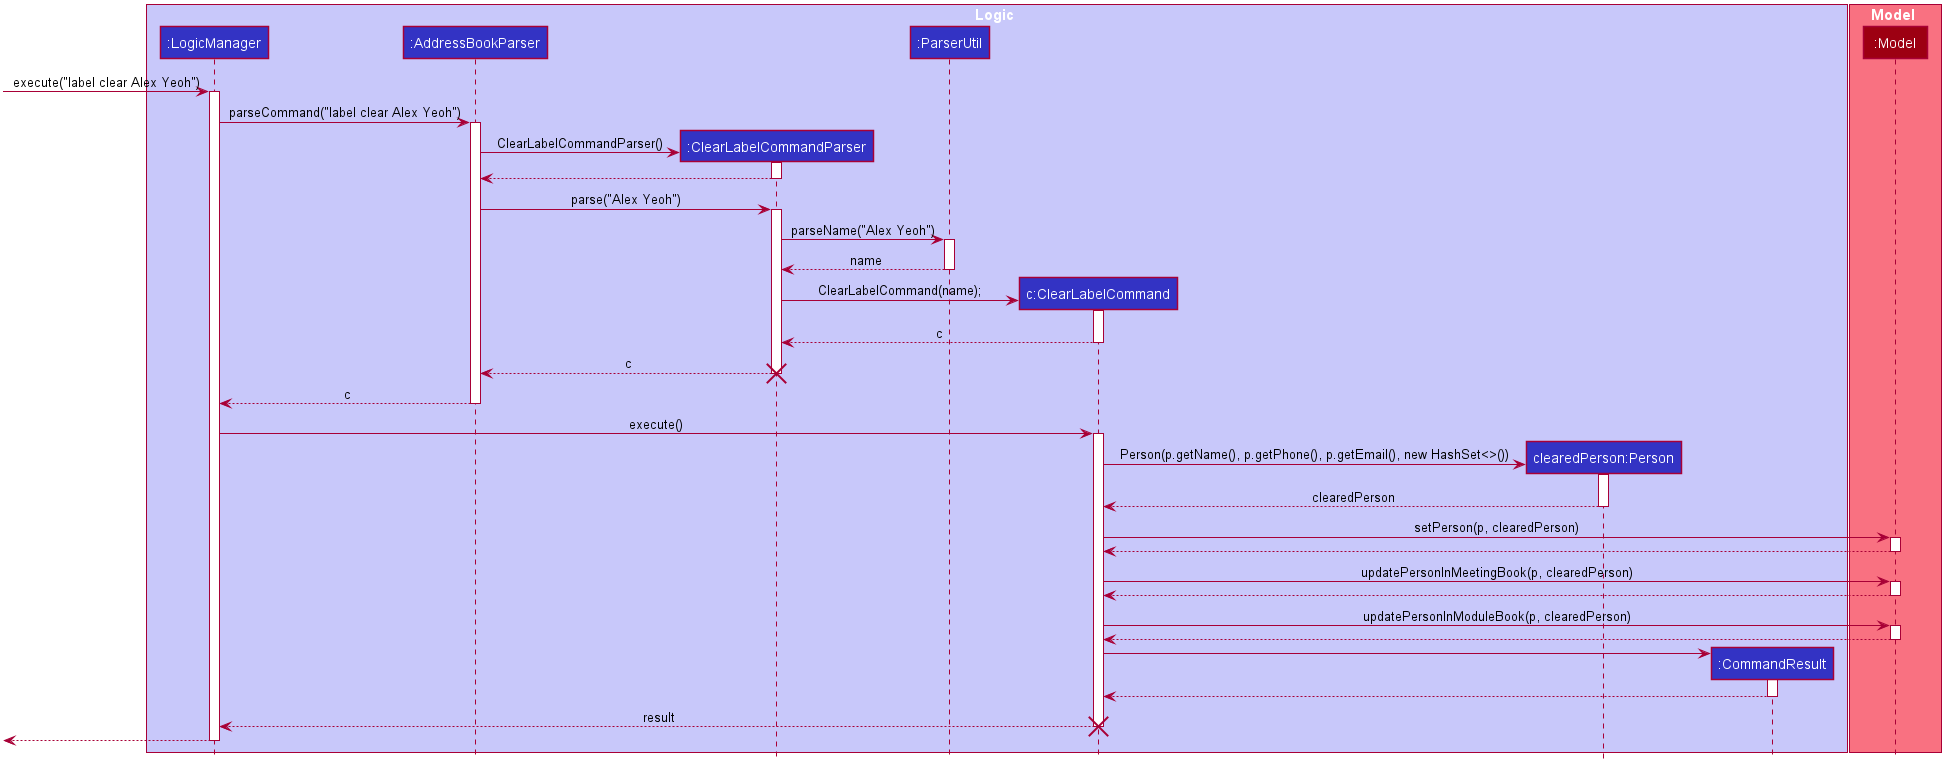

The diagram above was rendered by PlantUML. Its source (embedded in the PNG):
@startuml








skinparam BackgroundColor #FFFFFFF

skinparam Shadowing false

skinparam Class {
    FontColor #FFFFFF
    BorderThickness 1
    BorderColor #FFFFFF
    StereotypeFontColor #FFFFFF
    FontName Arial
}

skinparam Actor {
    BorderColor #000000
    Color #000000
    FontName Arial
}

skinparam Sequence {
    MessageAlign center
    BoxFontSize 15
    BoxPadding 0
    BoxFontColor #FFFFFF
    FontName Arial
}

skinparam Participant {
    FontColor #FFFFFFF
    Padding 20
}

skinparam MinClassWidth 50
skinparam ParticipantPadding 10
skinparam Shadowing false
skinparam DefaultTextAlignment center
skinparam packageStyle Rectangle

hide footbox
hide members
hide circle

box Logic #C8C8FA
participant ":LogicManager" as LogicManager #3333C4
participant ":AddressBookParser" as AddressBookParser #3333C4
participant ":ClearLabelCommandParser" as ClearLabelCommandParser #3333C4
participant ":ParserUtil" as ParserUtil #3333C4
participant "c:ClearLabelCommand" as ClearLabelCommand #3333C4
participant "clearedPerson:Person" as Person #3333C4
participant ":CommandResult" as CommandResult #3333C4
end box

box Model #F97181
participant ":Model" as Model #9D0012
end box

[-> LogicManager : execute("label clear Alex Yeoh")
activate LogicManager

LogicManager -> AddressBookParser : parseCommand("label clear Alex Yeoh")
activate AddressBookParser

create ClearLabelCommandParser
AddressBookParser -> ClearLabelCommandParser : ClearLabelCommandParser()
activate ClearLabelCommandParser

ClearLabelCommandParser --> AddressBookParser
deactivate ClearLabelCommandParser

AddressBookParser -> ClearLabelCommandParser : parse("Alex Yeoh")
activate ClearLabelCommandParser

ClearLabelCommandParser -> ParserUtil : parseName("Alex Yeoh")
activate ParserUtil

ParserUtil --> ClearLabelCommandParser : name
deactivate ParserUtil

create ClearLabelCommand
ClearLabelCommandParser -> ClearLabelCommand : ClearLabelCommand(name);
activate ClearLabelCommand

ClearLabelCommand --> ClearLabelCommandParser : c
deactivate ClearLabelCommand

ClearLabelCommandParser --> AddressBookParser : c
destroy ClearLabelCommandParser

AddressBookParser --> LogicManager : c
deactivate AddressBookParser

LogicManager -> ClearLabelCommand : execute()
activate ClearLabelCommand

create Person
ClearLabelCommand -> Person : Person(p.getName(), p.getPhone(), p.getEmail(), new HashSet<>())
activate Person

Person --> ClearLabelCommand : clearedPerson
deactivate Person

ClearLabelCommand -> Model : setPerson(p, clearedPerson)
activate Model

Model --> ClearLabelCommand
deactivate Model

ClearLabelCommand -> Model : updatePersonInMeetingBook(p, clearedPerson)
activate Model

Model --> ClearLabelCommand
deactivate Model

ClearLabelCommand -> Model : updatePersonInModuleBook(p, clearedPerson)
activate Model

Model --> ClearLabelCommand
deactivate Model

create CommandResult
ClearLabelCommand -> CommandResult
activate CommandResult

CommandResult --> ClearLabelCommand
deactivate CommandResult

ClearLabelCommand --> LogicManager : result
destroy ClearLabelCommand

[<--LogicManager
deactivate LogicManager
@enduml